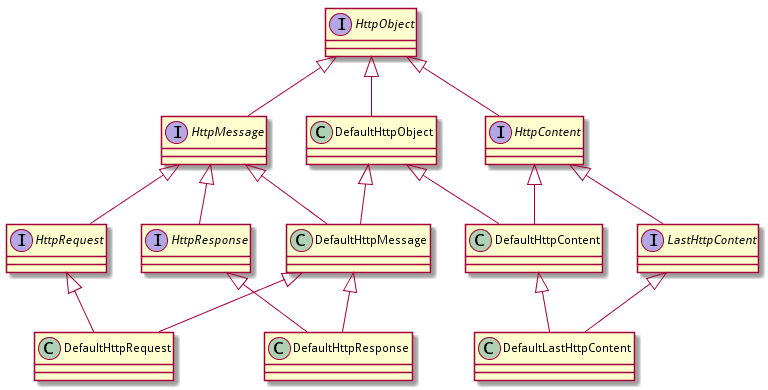

The diagram above was rendered by PlantUML. Its source (embedded in the PNG):
@startuml


interface HttpObject{
}
interface HttpMessage{
}
interface HttpContent {
}
interface HttpRequest{
}
interface HttpResponse{
}
interface LastHttpContent {
}
class DefaultHttpObject{
}
class DefaultHttpMessage{
}
class DefaultHttpContent{
}
class DefaultLastHttpContent{
}
class DefaultHttpRequest{
}
class DefaultHttpResponse{
}


HttpObject                      <|--          HttpMessage
HttpMessage                      <|--          HttpRequest
HttpMessage                      <|--          HttpResponse
HttpObject                      <|--          HttpContent
HttpContent                     <|--          LastHttpContent




HttpObject                      <|--          DefaultHttpObject
DefaultHttpObject               <|--          DefaultHttpContent
HttpContent                     <|--          DefaultHttpContent
DefaultHttpObject               <|--          DefaultHttpMessage
HttpMessage                     <|--          DefaultHttpMessage
DefaultHttpContent                     <|--          DefaultLastHttpContent
LastHttpContent                     <|--          DefaultLastHttpContent
DefaultHttpMessage                     <|--          DefaultHttpRequest
HttpRequest                     <|--          DefaultHttpRequest
DefaultHttpMessage                     <|--          DefaultHttpResponse
HttpResponse                     <|--          DefaultHttpResponse


@enduml